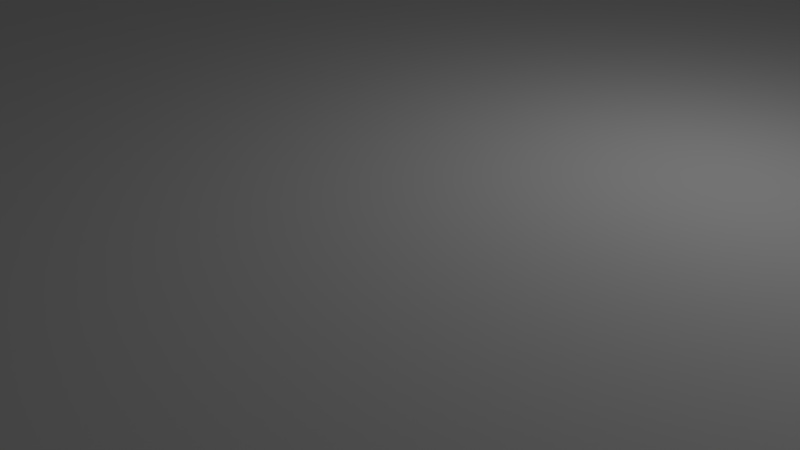 # Source: top.blend  (saved by Blender 2.79.0; exported with 4.5.12 LTS)
import bpy
from mathutils import Matrix  # noqa: F401  (used for matrix-valued properties, if any)

bpy.ops.wm.read_factory_settings(use_empty=True)
scene = bpy.context.scene
scene.name = 'Scene'

# ---- collections
col_collection_1 = bpy.data.collections.new('Collection 1'); scene.collection.children.link(col_collection_1)

# ---- materials (node trees are filled in below, after node groups)
mat_material = bpy.data.materials.new('Material')
mat_material.alpha_threshold = 0.0
mat_material.use_transparent_shadow = False
mat_material.roughness = 0.5
mat_material.line_color = (0.0, 0.0, 0.0, 1.0)

# ---- material node trees

# ---- world
world_world = bpy.data.worlds.new('World'); scene.world = world_world
world_world.color = (0.05088, 0.05088, 0.05088)
world_world.use_sun_shadow = False
world_world.sun_shadow_jitter_overblur = 0.0
world_world.cycles.sampling_method = 'MANUAL'

# ---- cameras
cam_camera = bpy.data.cameras.new('Camera')
cam_camera.clip_end = 100.0
cam_camera.lens = 35.0
cam_camera.sensor_width = 32.0
cam_camera.sensor_height = 18.0
cam_camera.ortho_scale = 7.314
cam_camera.dof.focus_distance = 0.0
cam_camera.dof.aperture_fstop = 128.0

# ---- lights
light_lamp = bpy.data.lights.new('Lamp', 'POINT')
light_lamp.transmission_factor = 0.0
light_lamp.cutoff_distance = 30.0
light_lamp.energy = 100.0
light_lamp.shadow_buffer_clip_start = 1.001
light_lamp.shadow_soft_size = 0.1
light_lamp.shadow_maximum_resolution = 0.006
light_lamp.use_absolute_resolution = True

# ---- meshes
me_cube_001 = bpy.data.meshes.new('Cube.001')
me_cube_001.from_pydata([(0.1406, -0.06234, 10.0), (0.03816, -0.06234, 10.0), (-0.01304, -0.01114, 10.0), (0.1406, 0.04006, 10.0), (0.03816, 0.04006, 10.0), (0.1918, -0.01114, 10.0), (0.03816, 0.1425, 10.0), (0.1406, 0.1425, 10.0), (0.1406, 0.2449, 10.0), (0.03816, 0.2449, 10.0), (0.03816, 0.3473, 10.0), (0.1406, 0.3473, 10.0), (0.1406, 0.4497, 10.0), (0.03816, 0.4497, 10.0), (-0.06424, 0.4497, 10.0), (0.243, 0.4497, 10.0), (0.243, 0.6545, 10.0), (0.1406, 0.6545, 10.0), (0.08936, 0.6033, 10.0), (0.03816, 0.6545, 10.0), (-0.06424, 0.6545, 10.0), (0.03816, -0.1647, 10.0), (0.1406, -0.1647, 10.0), (0.1406, -0.2671, 10.0), (0.03816, -0.2671, 10.0), (0.03816, -0.3695, 10.0), (0.1406, -0.3695, 10.0), (0.1406, -0.4719, 10.0), (0.03816, -0.4719, 10.0), (-0.06424, -0.4719, 10.0), (0.243, -0.4719, 10.0), (0.243, -0.6767, 10.0), (0.1406, -0.6767, 10.0), (0.08936, -0.6255, 10.0), (0.03816, -0.6767, 10.0), (-0.06424, -0.6767, 10.0), (-0.3714, 0.6545, 10.0), (-0.4738, 0.6545, 10.0), (-0.525, 0.6033, 10.0), (-0.5762, 0.6545, 10.0), (-0.6786, 0.6545, 10.0), (-0.6786, 0.4497, 10.0), (-0.3714, 0.4497, 10.0), (-0.4738, 0.4497, 10.0), (-0.5762, 0.4497, 10.0), (-0.6274, 0.3473, 10.0), (-0.4738, 0.3473, 10.0), (-0.4738, 0.2449, 10.0), (-0.5762, 0.2449, 10.0), (-0.5762, 0.1425, 10.0), (-0.4738, 0.1425, 10.0), (-0.4738, 0.04006, 10.0), (-0.4226, -0.01114, 10.0), (-0.4738, -0.06234, 10.0), (-0.5762, -0.06234, 10.0), (-0.6274, -0.01114, 10.0), (-0.5762, 0.04006, 10.0), (-0.7298, 0.1425, 10.0), (-0.6786, 0.1425, 10.0), (-0.6274, 0.2449, 10.0), (-0.6786, 0.2449, 10.0), (-0.5762, -0.1647, 10.0), (-0.4738, -0.1647, 10.0), (-0.4738, -0.2671, 10.0), (-0.5762, -0.2671, 10.0), (-0.5762, -0.3695, 10.0), (-0.4738, -0.3695, 10.0), (-0.4738, -0.4719, 10.0), (-0.5762, -0.4719, 10.0), (-0.6786, -0.4719, 10.0), (-0.3714, -0.4719, 10.0), (-0.3714, -0.6767, 10.0), (-0.4738, -0.6767, 10.0), (-0.525, -0.6255, 10.0), (-0.5762, -0.6767, 10.0), (-0.6786, -0.6767, 10.0), (-0.7298, 0.04006, 10.0), (-0.781, -0.06234, 10.0), (-0.8322, -0.06234, 10.0), (-0.781, 0.04006, 10.0), (-0.8322, -0.1647, 10.0), (-0.8834, -0.2671, 10.0), (-0.9346, -0.2671, 10.0), (-0.8834, -0.1647, 10.0), (-0.9346, -0.3695, 10.0), (-0.9858, -0.4719, 10.0), (-1.037, -0.3695, 10.0), (-1.037, -0.2671, 10.0), (-1.088, -0.1647, 10.0), (-1.139, -0.1647, 10.0), (-1.088, -0.2671, 10.0), (-1.139, -0.06234, 10.0), (-1.191, 0.04006, 10.0), (-1.242, 0.04006, 10.0), (-1.191, -0.06234, 10.0), (-1.242, 0.1425, 10.0), (-1.293, 0.2449, 10.0), (-1.344, 0.2449, 10.0), (-1.293, 0.1425, 10.0), (-1.344, 0.3473, 10.0), (-1.395, 0.4497, 10.0), (-1.498, 0.4497, 10.0), (-1.498, 0.3473, 10.0), (-1.6, 0.4497, 10.0), (-1.293, 0.4497, 10.0), (-1.293, 0.6545, 10.0), (-1.395, 0.6545, 10.0), (-1.447, 0.6033, 10.0), (-1.498, 0.6545, 10.0), (-1.6, 0.6545, 10.0), (-1.498, 0.2449, 10.0), (-1.395, 0.2449, 10.0), (-1.395, 0.1425, 10.0), (-1.498, 0.1425, 10.0), (-1.498, 0.04006, 10.0), (-1.395, 0.04006, 10.0), (-1.344, -0.01114, 10.0), (-1.395, -0.06234, 10.0), (-1.498, -0.06234, 10.0), (-1.549, -0.01114, 10.0), (-1.498, -0.1647, 10.0), (-1.498, -0.2671, 10.0), (-1.395, -0.2671, 10.0), (-1.395, -0.1647, 10.0), (-1.498, -0.3695, 10.0), (-1.6, -0.4719, 10.0), (-1.6, -0.6767, 10.0), (-1.395, -0.3695, 10.0), (-1.293, -0.4719, 10.0), (-1.293, -0.6767, 10.0), (-1.395, -0.6767, 10.0), (-1.447, -0.6255, 10.0), (-1.498, -0.6767, 10.0), (0.5502, 0.4497, 10.0), (0.5502, 0.6545, 10.0), (0.6526, 0.6545, 10.0), (0.7038, 0.6033, 10.0), (0.755, 0.6545, 10.0), (0.8574, 0.6545, 10.0), (0.8574, 0.4497, 10.0), (0.755, 0.4497, 10.0), (0.755, 0.3473, 10.0), (0.6526, 0.3473, 10.0), (0.6526, 0.4497, 10.0), (0.755, 0.2449, 10.0), (0.8574, 0.2449, 10.0), (0.9598, 0.1425, 10.0), (0.8574, 0.1425, 10.0), (0.9598, 0.04006, 10.0), (1.165, 0.04006, 10.0), (1.216, -0.01114, 10.0), (1.165, -0.06234, 10.0), (0.9598, -0.06234, 10.0), (0.9086, -0.01114, 10.0), (1.165, 0.1425, 10.0), (1.267, 0.2449, 10.0), (1.369, 0.2449, 10.0), (1.267, 0.1425, 10.0), (1.369, 0.3473, 10.0), (1.369, 0.4497, 10.0), (1.472, 0.4497, 10.0), (1.472, 0.3473, 10.0), (1.267, 0.4497, 10.0), (0.9598, -0.1647, 10.0), (0.8574, -0.1647, 10.0), (0.755, -0.2671, 10.0), (0.8574, -0.2671, 10.0), (0.755, -0.3695, 10.0), (0.755, -0.4719, 10.0), (0.6526, -0.3695, 10.0), (0.8574, -0.4719, 10.0), (0.8574, -0.6767, 10.0), (0.755, -0.6767, 10.0), (0.7038, -0.6255, 10.0), (0.6526, -0.6767, 10.0), (0.5502, -0.6767, 10.0), (1.165, -0.1647, 10.0), (1.267, -0.1647, 10.0), (1.369, -0.2671, 10.0), (1.267, -0.2671, 10.0), (1.369, -0.3695, 10.0), (1.472, -0.3695, 10.0), (1.472, -0.4719, 10.0), (1.369, -0.4719, 10.0), (1.267, -0.4719, 10.0), (1.267, -0.6767, 10.0), (1.369, -0.6767, 10.0), (1.421, -0.6255, 10.0), (1.472, -0.6767, 10.0), (1.574, -0.6767, 10.0), (1.574, -0.4719, 10.0), (1.574, 0.4497, 10.0), (1.574, 0.6545, 10.0), (1.472, 0.6545, 10.0), (1.421, 0.6033, 10.0), (1.369, 0.6545, 10.0), (1.267, 0.6545, 10.0), (-1.498, -0.4719, 10.0), (-1.395, -0.4719, 10.0), (-9.8, -3.955, 10.0), (-9.8, -9.2, 10.0), (9.2, 9.8, 10.0), (9.8, 9.2, 10.0), (7.8, 9.4, 5.0), (-9.4, -7.8, 5.0), (9.4, 7.8, 5.0), (-7.8, -9.4, 5.0), (-0.5762, 0.3473, 10.0), (-1.395, 0.3473, 10.0), (-0.9876, -0.3695, 10.0), (-0.4738, 0.6545, 7.5), (-0.525, 0.6033, 7.5), (-0.3714, 0.6545, 7.5), (-0.7298, 0.1425, 7.5), (-0.6786, 0.1425, 7.5), (-0.5762, 0.6545, 7.5), (-0.6786, 0.6545, 7.5), (-0.6786, 0.4497, 7.5), (-0.3714, 0.4497, 7.5), (-0.5762, 0.4497, 7.5), (-0.6274, 0.3473, 7.5), (-0.5762, 0.3473, 7.5), (-0.4738, 0.3473, 7.5), (-0.4738, 0.4497, 7.5), (-0.5762, -0.1647, 7.5), (-0.4738, -0.1647, 7.5), (-0.4738, 0.2449, 7.5), (-0.5762, 0.2449, 7.5), (-0.5762, 0.1425, 7.5), (-0.4738, 0.1425, 7.5), (-0.781, -0.06234, 7.5), (-0.8322, -0.06234, 7.5), (-0.4738, 0.04006, 7.5), (-0.4226, -0.01114, 7.5), (-0.4738, -0.06234, 7.5), (-0.5762, -0.06234, 7.5), (-0.6274, -0.01114, 7.5), (-0.5762, 0.04006, 7.5), (-0.6274, 0.2449, 7.5), (-0.6786, 0.2449, 7.5), (-0.4738, -0.2671, 7.5), (-0.5762, -0.2671, 7.5), (-0.7298, 0.04006, 7.5), (-0.5762, -0.3695, 7.5), (-0.4738, -0.3695, 7.5), (-0.4738, -0.4719, 7.5), (-0.5762, -0.4719, 7.5), (-1.088, -0.1647, 7.5), (-1.139, -0.1647, 7.5), (-0.6786, -0.4719, 7.5), (-0.3714, -0.4719, 7.5), (-0.3714, -0.6767, 7.5), (-0.4738, -0.6767, 7.5), (-0.525, -0.6255, 7.5), (-0.5762, -0.6767, 7.5), (-0.6786, -0.6767, 7.5), (-1.037, -0.2671, 7.5), (-0.8322, -0.1647, 7.5), (-0.8834, -0.2671, 7.5), (-0.9346, -0.2671, 7.5), (-0.8834, -0.1647, 7.5), (-1.293, 0.6545, 7.5), (-1.395, 0.6545, 7.5), (-0.9346, -0.3695, 7.5), (-0.9858, -0.4719, 7.5), (-1.037, -0.3695, 7.5), (-0.9876, -0.3695, 7.5), (-0.781, 0.04006, 7.5), (-1.088, -0.2671, 7.5), (-1.293, 0.4497, 7.5), (-1.191, 0.04006, 7.5), (-1.242, 0.04006, 7.5), (-1.191, -0.06234, 7.5), (-1.6, 0.4497, 7.5), (-1.242, 0.1425, 7.5), (-1.293, 0.2449, 7.5), (-1.344, 0.2449, 7.5), (-1.293, 0.1425, 7.5), (-1.344, 0.3473, 7.5), (-1.395, 0.4497, 7.5), (-1.498, 0.4497, 7.5), (-1.498, 0.3473, 7.5), (-1.395, 0.3473, 7.5), (-1.139, -0.06234, 7.5), (-1.447, 0.6033, 7.5), (-1.498, 0.6545, 7.5), (-1.6, 0.6545, 7.5), (-1.498, 0.2449, 7.5), (-1.395, 0.2449, 7.5), (-1.395, 0.1425, 7.5), (-1.498, 0.1425, 7.5), (-1.498, 0.04006, 7.5), (-1.395, 0.04006, 7.5), (-1.344, -0.01114, 7.5), (-1.395, -0.06234, 7.5), (-1.498, -0.06234, 7.5), (-1.549, -0.01114, 7.5), (-1.498, -0.1647, 7.5), (-1.498, -0.2671, 7.5), (-1.395, -0.2671, 7.5), (-1.395, -0.1647, 7.5), (-1.6, -0.4719, 7.5), (-1.6, -0.6767, 7.5), (-1.395, -0.3695, 7.5), (-1.498, -0.3695, 7.5), (-1.293, -0.4719, 7.5), (-1.293, -0.6767, 7.5), (-1.395, -0.6767, 7.5), (-1.447, -0.6255, 7.5), (-1.498, -0.6767, 7.5), (-1.498, -0.4719, 7.5), (-1.395, -0.4719, 7.5), (-0.01304, -0.01114, 7.5), (0.03816, -0.06234, 7.5), (0.03816, 0.04006, 7.5), (0.1406, -0.06234, 7.5), (0.1918, -0.01114, 7.5), (0.1406, 0.04006, 7.5), (0.1406, 0.1425, 7.5), (0.1406, 0.2449, 7.5), (0.03816, 0.2449, 7.5), (0.03816, 0.1425, 7.5), (0.03816, 0.3473, 7.5), (0.1406, 0.3473, 7.5), (0.1406, 0.4497, 7.5), (0.03816, 0.4497, 7.5), (-0.06424, 0.4497, 7.5), (0.243, 0.4497, 7.5), (0.243, 0.6545, 7.5), (0.1406, 0.6545, 7.5), (0.08936, 0.6033, 7.5), (0.03816, 0.6545, 7.5), (-0.06424, 0.6545, 7.5), (0.1406, -0.1647, 7.5), (0.1406, -0.2671, 7.5), (0.03816, -0.2671, 7.5), (0.03816, -0.1647, 7.5), (0.03816, -0.3695, 7.5), (0.1406, -0.3695, 7.5), (0.1406, -0.4719, 7.5), (0.03816, -0.4719, 7.5), (-0.06424, -0.4719, 7.5), (0.243, -0.4719, 7.5), (0.243, -0.6767, 7.5), (0.1406, -0.6767, 7.5), (0.08936, -0.6255, 7.5), (0.03816, -0.6767, 7.5), (-0.06424, -0.6767, 7.5), (1.062, -0.06234, 10.0), (1.062, 0.04006, 10.0), (0.8574, -0.1647, 7.5), (0.755, -0.2671, 7.5), (0.5502, 0.6545, 7.5), (0.6526, 0.6545, 7.5), (0.5502, 0.4497, 7.5), (0.7038, 0.6033, 7.5), (0.755, 0.6545, 7.5), (0.8574, 0.6545, 7.5), (0.8574, 0.4497, 7.5), (1.062, 0.04006, 7.5), (1.165, 0.04006, 7.5), (0.755, 0.4497, 7.5), (0.755, 0.3473, 7.5), (0.6526, 0.3473, 7.5), (0.6526, 0.4497, 7.5), (1.165, 0.1425, 7.5), (1.267, 0.2449, 7.5), (0.755, 0.2449, 7.5), (0.8574, 0.2449, 7.5), (0.9598, 0.1425, 7.5), (0.8574, 0.1425, 7.5), (1.216, -0.01114, 7.5), (1.165, -0.06234, 7.5), (1.062, -0.06234, 7.5), (0.9598, -0.06234, 7.5), (0.9086, -0.01114, 7.5), (0.9598, 0.04006, 7.5), (1.369, 0.2449, 7.5), (1.267, 0.1425, 7.5), (0.9598, -0.1647, 7.5), (1.369, 0.3473, 7.5), (1.369, 0.4497, 7.5), (1.472, 0.4497, 7.5), (1.472, 0.3473, 7.5), (1.267, -0.1647, 7.5), (1.369, -0.2671, 7.5), (1.574, 0.6545, 7.5), (1.472, 0.6545, 7.5), (0.8574, -0.2671, 7.5), (1.165, -0.1647, 7.5), (0.755, -0.3695, 7.5), (0.755, -0.4719, 7.5), (0.6526, -0.4719, 7.5), (0.6526, -0.3695, 7.5), (0.5502, -0.4719, 7.5), (0.8574, -0.4719, 7.5), (0.8574, -0.6767, 7.5), (0.755, -0.6767, 7.5), (0.7038, -0.6255, 7.5), (0.6526, -0.6767, 7.5), (0.5502, -0.6767, 7.5), (1.267, -0.2671, 7.5), (1.369, -0.3695, 7.5), (1.472, -0.3695, 7.5), (1.472, -0.4719, 7.5), (1.369, -0.4719, 7.5), (1.267, -0.4719, 7.5), (1.267, -0.6767, 7.5), (1.369, -0.6767, 7.5), (1.421, -0.6255, 7.5), (1.472, -0.6767, 7.5), (1.574, -0.6767, 7.5), (1.574, -0.4719, 7.5), (1.267, 0.4497, 7.5), (1.267, 0.6545, 7.5), (1.574, 0.4497, 7.5), (1.421, 0.6033, 7.5), (1.369, 0.6545, 7.5), (0.6526, -0.4719, 10.0), (0.5502, -0.4719, 10.0), (9.4, -9.4, -35.0), (-9.4, -9.4, -35.0), (9.4, 9.4, -35.0), (-9.2, -9.8, -35.0), (-9.4, 9.4, -35.0), (9.2, 9.8, -35.0), (-9.8, 9.2, -35.0), (-9.8, -9.2, -35.0), (-7.8, 9.4, 5.0), (-9.4, 7.8, 5.0), (9.4, -7.8, 5.0), (7.8, -9.4, 5.0), (-9.8, -0.6, -35.0), (9.4, 7.8, -30.0), (9.4, 9.4, -30.0), (7.8, 9.4, -30.0), (9.4, -7.8, -30.0), (9.4, -9.4, -30.0), (7.8, -9.4, -30.0), (-9.4, -0.6, -35.0), (-7.8, 9.4, -30.0), (-9.4, 9.4, -30.0), (-9.4, 7.8, -30.0), (-7.8, -9.4, -30.0), (-9.4, -9.4, -30.0), (-9.4, -7.8, -30.0), (8.4, 8.1, -30.0), (8.7, 8.4, -30.0), (8.55, 8.14, -30.0), (8.66, 8.25, -30.0), (8.1, 8.4, -30.0), (8.14, 8.25, -30.0), (8.25, 8.14, -30.0), (8.4, 8.7, -30.0), (8.66, 8.55, -30.0), (8.55, 8.66, -30.0), (8.25, 8.66, -30.0), (8.14, 8.55, -30.0), (8.7, 8.4, -17.5), (8.4, 8.1, -17.5), (8.66, 8.25, -17.5), (8.55, 8.14, -17.5), (8.25, 8.14, -17.5), (8.14, 8.25, -17.5), (8.4, 8.7, -17.5), (8.55, 8.66, -17.5), (8.66, 8.55, -17.5), (8.1, 8.4, -17.5), (8.14, 8.55, -17.5), (8.25, 8.66, -17.5), (-8.1, 8.4, -30.0), (-8.14, 8.55, -30.0), (-8.25, 8.66, -30.0), (-8.4, 8.7, -30.0), (-8.7, 8.4, -30.0), (-8.55, 8.66, -30.0), (-8.66, 8.55, -30.0), (-8.66, 8.25, -30.0), (-8.55, 8.14, -30.0), (-8.4, 8.1, -30.0), (-8.25, 8.14, -30.0), (-8.14, 8.25, -30.0), (-8.1, 8.4, -17.5), (-8.25, 8.66, -17.5), (-8.14, 8.55, -17.5), (-8.4, 8.7, -17.5), (-8.66, 8.55, -17.5), (-8.55, 8.66, -17.5), (-8.4, 8.1, -17.5), (-8.7, 8.4, -17.5), (-8.55, 8.14, -17.5), (-8.66, 8.25, -17.5), (-8.14, 8.25, -17.5), (-8.25, 8.14, -17.5), (8.7, -8.4, -30.0), (8.66, -8.25, -30.0), (8.55, -8.14, -30.0), (8.4, -8.7, -30.0), (8.55, -8.66, -30.0), (8.66, -8.55, -30.0), (8.14, -8.55, -30.0), (8.25, -8.66, -30.0), (8.4, -8.1, -30.0), (8.1, -8.4, -30.0), (8.25, -8.14, -30.0), (8.14, -8.25, -30.0), (8.4, -8.1, -17.5), (8.55, -8.14, -17.5), (8.66, -8.25, -17.5), (8.7, -8.4, -17.5), (8.66, -8.55, -17.5), (8.55, -8.66, -17.5), (8.4, -8.7, -17.5), (8.25, -8.66, -17.5), (8.14, -8.55, -17.5), (8.1, -8.4, -17.5), (8.14, -8.25, -17.5), (8.25, -8.14, -17.5), (-8.1, -8.4, -30.0), (-8.4, -8.1, -30.0), (-8.14, -8.25, -30.0), (-8.25, -8.14, -30.0), (-8.4, -8.7, -30.0), (-8.25, -8.66, -30.0), (-8.14, -8.55, -30.0), (-8.66, -8.55, -30.0), (-8.55, -8.66, -30.0), (-8.7, -8.4, -30.0), (-8.55, -8.14, -30.0), (-8.66, -8.25, -30.0), (-8.4, -8.1, -17.5), (-8.25, -8.14, -17.5), (-8.14, -8.25, -17.5), (-8.1, -8.4, -17.5), (-8.4, -8.7, -17.5), (-8.14, -8.55, -17.5), (-8.25, -8.66, -17.5), (-8.7, -8.4, -17.5), (-8.55, -8.66, -17.5), (-8.66, -8.55, -17.5), (-8.66, -8.25, -17.5), (-8.55, -8.14, -17.5), (7.8, 8.28, 5.0), (8.28, 7.8, 5.0), (7.864, 8.04, 5.0), (8.04, 7.864, 5.0), (8.28, 7.8, -30.0), (7.8, 8.28, -30.0), (8.04, 7.864, -30.0), (7.864, 8.04, -30.0), (-8.28, 7.8, 5.0), (-7.8, 8.28, 5.0), (-8.04, 7.864, 5.0), (-7.864, 8.04, 5.0), (-7.8, 8.28, -30.0), (-8.28, 7.8, -30.0), (-7.864, 8.04, -30.0), (-8.04, 7.864, -30.0), (-7.8, -8.28, 5.0), (-8.28, -7.8, 5.0), (-7.864, -8.04, 5.0), (-8.04, -7.864, 5.0), (-8.28, -7.8, -30.0), (-7.8, -8.28, -30.0), (-8.04, -7.864, -30.0), (-7.864, -8.04, -30.0), (8.28, -7.8, 5.0), (7.8, -8.28, 5.0), (8.04, -7.864, 5.0), (7.864, -8.04, 5.0), (7.8, -8.28, -30.0), (8.28, -7.8, -30.0), (7.864, -8.04, -30.0), (8.04, -7.864, -30.0), (-9.8, -2.4, -35.0), (-9.4, -2.4, -35.0), (-9.8, 0.9, -12.5), (-9.8, -0.9, -12.5), (-9.4, -0.9, -12.5), (-9.4, 0.9, -12.5), (-9.8, -0.9, -25.0), (-9.4, -0.9, -25.0), (-9.4, 0.9, -25.0), (-9.8, 0.9, -25.0), (-1.923, 3.914, 10.0), (-2.04, 3.88, -10.0), (-2.28, 3.64, -10.0), (-2.16, 3.848, -10.0), (-2.248, 3.76, -10.0), (-2.28, 3.64, 10.0), (-2.04, 3.88, 10.0), (-2.16, 3.848, 10.0), (-2.04, 2.92, 10.0), (-2.16, 2.952, 10.0), (-1.56, 2.92, 10.0), (-1.352, 3.04, 10.0), (-1.44, 2.952, 10.0), (-1.32, 3.64, 10.0), (-1.44, 3.848, 10.0), (-2.28, 3.16, -10.0), (-2.04, 2.92, -10.0), (-2.248, 3.04, -10.0), (-2.16, 2.952, -10.0), (-1.56, 2.92, -10.0), (-1.32, 3.16, -10.0), (-1.44, 2.952, -10.0), (-1.352, 3.04, -10.0), (-1.32, 3.64, -10.0), (-1.56, 3.88, -10.0), (-1.352, 3.76, -10.0), (-1.44, 3.848, -10.0), (-2.248, 3.76, 10.0), (-2.28, 3.16, 10.0), (-2.248, 3.04, 10.0), (-1.32, 3.16, 10.0), (-1.56, 3.88, 10.0), (-1.352, 3.76, 10.0), (-9.2, -9.8, 10.0), (-9.72, -9.5, 10.0), (-9.5, -9.72, 10.0), (-9.5, -9.72, -35.0), (-9.72, -9.5, -35.0), (9.2, -9.8, 10.0), (9.8, -9.2, 10.0), (9.5, -9.72, 10.0), (9.72, -9.5, 10.0), (9.8, -9.2, -35.0), (9.2, -9.8, -35.0), (9.72, -9.5, -35.0), (9.5, -9.72, -35.0), (9.72, 9.5, 10.0), (9.5, 9.72, 10.0), (9.8, 9.2, -35.0), (9.5, 9.72, -35.0), (9.72, 9.5, -35.0), (-9.2, 9.8, 10.0), (-9.8, 9.2, 10.0), (-9.5, 9.72, 10.0), (-9.72, 9.5, 10.0), (-9.2, 9.8, -35.0), (-9.72, 9.5, -35.0), (-9.5, 9.72, -35.0), (-2.038, -2.243, 10.0), (-2.262, -2.019, 10.0), (9.8, -2.91, 10.0), (-2.15, -2.213, 10.0), (-2.232, -2.131, 10.0), (-1.942, -1.731, 10.0), (-1.75, -1.923, 10.0), (-1.916, -1.827, 10.0), (-1.846, -1.897, 10.0), (1.706, -1.923, 10.0), (1.898, -1.731, 10.0), (1.802, -1.897, 10.0), (1.873, -1.827, 10.0), (1.898, 1.725, 10.0), (1.706, 1.917, 10.0), (1.873, 1.821, 10.0), (1.802, 1.892, 10.0), (-1.75, 1.917, 10.0), (-1.942, 1.725, 10.0), (-1.846, 1.892, 10.0), (-1.916, 1.821, 10.0), (-2.262, -2.019, 7.5), (-2.038, -2.243, 7.5), (-2.232, -2.131, 7.5), (-2.15, -2.213, 7.5), (-2.262, 2.013, 10.0), (-2.038, 2.237, 10.0), (-2.232, 2.125, 10.0), (-2.15, 2.207, 10.0), (1.994, 2.237, 10.0), (2.218, 2.013, 10.0), (2.106, 2.207, 10.0), (2.188, 2.125, 10.0), (2.218, -2.019, 10.0), (1.994, -2.243, 10.0), (2.188, -2.131, 10.0), (2.106, -2.213, 10.0), (1.994, -2.243, 7.5), (2.218, -2.019, 7.5), (2.106, -2.213, 7.5), (2.188, -2.131, 7.5), (-2.038, 2.237, 7.5), (-2.262, 2.013, 7.5), (-2.15, 2.207, 7.5), (-2.232, 2.125, 7.5), (2.218, 2.013, 7.5), (1.994, 2.237, 7.5), (2.188, 2.125, 7.5), (2.106, 2.207, 7.5), (-1.942, 1.725, 7.5), (-1.75, 1.917, 7.5), (-1.916, 1.821, 7.5), (-1.846, 1.892, 7.5), (1.706, 1.917, 7.5), (1.898, 1.725, 7.5), (1.802, 1.892, 7.5), (1.873, 1.821, 7.5), (1.898, -1.731, 7.5), (1.706, -1.923, 7.5), (1.873, -1.827, 7.5), (1.802, -1.897, 7.5), (-1.75, -1.923, 7.5), (-1.942, -1.731, 7.5), (-1.846, -1.897, 7.5), (-1.916, -1.827, 7.5), (-2.52, 3.832, -10.0), (-2.232, 4.12, -10.0), (-2.29, 3.946, -10.0), (-2.391, 3.862, -10.0), (-2.481, 3.976, -10.0), (-2.376, 4.081, -10.0), (-2.232, 2.68, -10.0), (-2.52, 2.968, -10.0), (-2.391, 2.938, -10.0), (-2.29, 2.854, -10.0), (-2.376, 2.719, -10.0), (-2.481, 2.824, -10.0), (-1.08, 2.968, -10.0), (-1.368, 2.68, -10.0), (-1.31, 2.854, -10.0), (-1.209, 2.938, -10.0), (-1.119, 2.824, -10.0), (-1.224, 2.719, -10.0), (-1.368, 4.12, -10.0), (-1.08, 3.832, -10.0), (-1.209, 3.862, -10.0), (-1.31, 3.946, -10.0), (-1.224, 4.081, -10.0), (-1.119, 3.976, -10.0), (-2.232, 4.12, 5.0), (-2.52, 3.832, 5.0), (-2.376, 4.081, 5.0), (-2.481, 3.976, 5.0), (-2.52, 2.968, 5.0), (-2.232, 2.68, 5.0), (-2.481, 2.824, 5.0), (-2.376, 2.719, 5.0), (-1.368, 2.68, 5.0), (-1.08, 2.968, 5.0), (-1.224, 2.719, 5.0), (-1.119, 2.824, 5.0), (-1.08, 3.832, 5.0), (-1.368, 4.12, 5.0), (-1.119, 3.976, 5.0), (-1.224, 4.081, 5.0), (9.8, -7.01, -35.0), (9.8, -7.01, 10.0), (9.4, -7.01, -35.0), (9.8, 5.7, -35.0), (9.4, 5.7, -35.0), (9.8, 5.7, 10.0), (9.8, -6.2, -1.25), (9.8, 4.4, -1.25), (9.8, -6.2, -23.75), (9.8, 4.4, -23.75), (9.4, -6.2, -1.25), (9.4, 4.4, -1.25), (9.4, -6.2, -23.75), (9.4, 4.4, -23.75), (9.4, -6.892, 5.0), (9.4, 5.599, 5.0), (-9.8, 8.776, 10.0), (-2.52, 3.466, 5.0)], [], [(56, 55, 236, 237), (102, 110, 287, 281), (170, 168, 391, 395), (55, 54, 235, 236), (147, 148, 376, 370), (109, 103, 273, 286), (108, 109, 286, 285), (53, 52, 233, 234), (107, 108, 285, 284), (5, 3, 317, 316), (52, 51, 232, 233), (96, 99, 278, 275), (106, 107, 284, 262), (103, 101, 280, 273), (48, 49, 228, 227), (101, 102, 281, 280), (46, 43, 223, 222), (99, 100, 279, 278), (44, 45, 220, 219), (97, 98, 277, 276), (42, 36, 212, 218), (95, 96, 275, 274), (16, 17, 329, 328), (189, 190, 412, 411), (348, 176, 389, 373), (28, 29, 341, 340), (181, 178, 385, 403), (0, 5, 316, 315), (139, 138, 357, 358), (188, 189, 411, 410), (163, 348, 373, 379), (420, 421, 444, 443, 206, 431, 438, 437), (639, 424, 426, 640, 641), (518, 520, 521, 519, 528, 529, 445, 562, 564, 565, 563, 443, 524), (632, 422, 425, 633, 634), (420, 626, 628, 629, 627), (201, 425, 639, 635), (617, 423, 627, 622), (432, 583, 576, 577, 580, 574, 427, 200, 199, 763, 636, 426), (421, 423, 620, 621, 427), (40, 41, 217, 216), (39, 40, 216, 215), (93, 94, 272, 271), (38, 39, 215, 211), (94, 89, 248, 272), (104, 105, 261, 269), (57, 79, 267, 213), (89, 90, 268, 248), (78, 83, 260, 231), (68, 69, 249, 246), (64, 65, 243, 241), (124, 197, 310, 304), (54, 61, 224, 235), (49, 56, 237, 228), (86, 85, 264, 265), (85, 84, 263, 264), (76, 58, 214, 242), (105, 106, 262, 261), (80, 77, 230, 257), (83, 82, 259, 260), (126, 132, 309, 302), (84, 81, 258, 263), (302, 309, 308, 307, 306, 305, 311, 303, 299, 300, 294, 293, 292, 289, 288, 282, 276, 277, 271, 272, 248, 268, 265, 264, 263, 258, 257, 230, 242, 214, 238, 221, 227, 228, 237, 236, 235, 224, 241, 243, 246, 249, 255, 254, 253, 252, 251, 250, 245, 244, 240, 225, 234, 233, 232, 229, 226, 222, 223, 218, 212, 210, 211, 215, 216, 217, 219, 220, 239, 213, 267, 231, 260, 259, 266, 256, 247, 283, 270, 274, 275, 278, 279, 269, 261, 262, 284, 285, 286, 273, 280, 281, 287, 290, 291, 296, 295, 297, 298, 304, 310, 301), (197, 125, 301, 310), (37, 38, 211, 210), (113, 114, 291, 290), (112, 111, 288, 289), (118, 120, 297, 295), (50, 47, 226, 229), (198, 127, 303, 311), (121, 124, 304, 298), (58, 59, 238, 214), (88, 91, 283, 247), (60, 57, 213, 239), (116, 115, 292, 293), (63, 62, 225, 240), (117, 116, 293, 294), (70, 67, 245, 250), (77, 76, 242, 230), (119, 118, 295, 296), (98, 93, 271, 277), (67, 66, 244, 245), (120, 121, 298, 297), (92, 95, 274, 270), (207, 48, 227, 221), (122, 123, 300, 299), (51, 50, 229, 232), (59, 207, 221, 238), (79, 78, 231, 267), (91, 92, 270, 283), (71, 70, 250, 251), (41, 44, 219, 217), (114, 119, 296, 291), (47, 46, 222, 226), (72, 71, 251, 252), (111, 208, 282, 288), (100, 104, 269, 279), (110, 113, 290, 287), (43, 42, 218, 223), (208, 97, 276, 282), (73, 72, 252, 253), (45, 60, 239, 220), (125, 126, 302, 301), (62, 53, 234, 225), (74, 73, 253, 254), (209, 87, 256, 266), (75, 74, 254, 255), (115, 112, 289, 292), (66, 63, 240, 244), (82, 209, 266, 259), (69, 75, 255, 249), (123, 117, 294, 300), (129, 128, 305, 306), (65, 68, 246, 243), (127, 122, 299, 303), (130, 129, 306, 307), (61, 64, 241, 224), (128, 198, 311, 305), (36, 37, 210, 212), (131, 130, 307, 308), (87, 88, 247, 256), (81, 80, 257, 258), (90, 86, 265, 268), (132, 131, 308, 309), (12, 15, 327, 324), (15, 16, 328, 327), (1, 21, 336, 313), (25, 28, 340, 337), (24, 25, 337, 335), (4, 2, 312, 314), (10, 9, 320, 322), (22, 0, 315, 333), (2, 1, 313, 312), (320, 321, 314, 312, 313, 336, 335, 337, 340, 341, 347, 346, 345, 344, 343, 342, 339, 338, 334, 333, 315, 316, 317, 318, 319, 323, 324, 327, 328, 329, 330, 331, 332, 326, 325, 322), (30, 27, 339, 342), (17, 18, 330, 329), (14, 13, 325, 326), (31, 30, 342, 343), (18, 19, 331, 330), (26, 23, 334, 338), (32, 31, 343, 344), (19, 20, 332, 331), (7, 8, 319, 318), (33, 32, 344, 345), (6, 4, 314, 321), (20, 14, 326, 332), (34, 33, 345, 346), (3, 7, 318, 317), (23, 22, 333, 334), (9, 6, 321, 320), (35, 34, 346, 347), (29, 35, 347, 341), (21, 24, 335, 336), (11, 12, 324, 323), (8, 11, 323, 319), (13, 10, 322, 325), (27, 26, 338, 339), (138, 137, 356, 357), (192, 193, 387, 386), (187, 188, 410, 409), (135, 134, 352, 353), (137, 136, 355, 356), (186, 187, 409, 408), (152, 164, 350, 374), (136, 135, 353, 355), (178, 177, 384, 385), (185, 186, 408, 407), (177, 151, 372, 384), (161, 160, 382, 383), (184, 185, 407, 406), (179, 180, 402, 401), (160, 191, 415, 382), (167, 166, 388, 390), (159, 158, 380, 381), (165, 169, 393, 351), (182, 181, 403, 404), (157, 156, 377, 378), (383, 382, 415, 386, 387, 416, 417, 414, 413, 381, 380, 366, 365, 359, 369, 368, 362, 361, 358, 357, 356, 355, 353, 352, 354, 364, 363, 367, 370, 376, 375, 374, 350, 351, 393, 392, 391, 390, 388, 379, 373, 389, 401, 402, 405, 406, 407, 408, 409, 410, 411, 412, 404, 403, 385, 384, 372, 371, 360, 378, 377), (180, 183, 405, 402), (183, 184, 406, 405), (141, 140, 361, 362), (349, 146, 369, 359), (190, 182, 404, 412), (176, 179, 401, 389), (145, 141, 362, 368), (154, 349, 359, 365), (196, 162, 413, 414), (158, 155, 366, 380), (168, 167, 390, 391), (143, 142, 363, 364), (149, 157, 378, 360), (155, 154, 365, 366), (156, 161, 383, 377), (191, 192, 386, 415), (395, 391, 392, 394, 400, 399, 398, 397, 396), (134, 133, 354, 352), (193, 194, 416, 387), (142, 144, 367, 363), (146, 145, 368, 369), (194, 195, 417, 416), (171, 170, 395, 396), (133, 143, 364, 354), (172, 171, 396, 397), (144, 147, 370, 367), (162, 159, 381, 413), (173, 172, 397, 398), (140, 139, 358, 361), (174, 173, 398, 399), (150, 149, 360, 371), (164, 165, 351, 350), (175, 174, 399, 400), (151, 150, 371, 372), (418, 392, 393, 169), (153, 152, 374, 375), (195, 196, 414, 417), (166, 163, 379, 388), (148, 153, 375, 376), (419, 175, 400, 394), (394, 392, 418, 419), (422, 632, 750, 751), (422, 424, 639, 425), (623, 626, 747, 755, 753, 748), (424, 439, 432, 426), (627, 423, 421, 420), (575, 581, 578, 579, 582, 439, 424, 441, 442, 429, 204, 445, 444, 421), (422, 434, 435, 203, 428, 440, 441, 424), (542, 203, 435, 547), (502, 504, 505, 503, 500, 501, 497, 498, 499, 437, 438, 570, 572, 573, 571, 436, 496), (550, 429, 442, 555), (450, 451, 452, 446, 448, 449, 433, 546, 548, 549, 547, 435, 457), (512, 513, 514, 515, 516, 517, 506, 507, 508, 509, 510, 511), (431, 567, 570, 438), (205, 433, 434, 422, 751, 762), (204, 559, 562, 445), (537, 540, 541, 530, 531, 532, 533, 535, 536, 534, 538, 539), (558, 206, 443, 563), (458, 460, 461, 459, 462, 463, 467, 468, 469, 464, 465, 466), (489, 486, 487, 485, 483, 484, 482, 492, 493, 488, 490, 491), (447, 454, 455, 453, 456, 457, 435, 434, 433, 449), (440, 554, 556, 557, 555, 442, 478, 479, 480, 481, 470, 471, 472), (473, 475, 476, 474, 477, 478, 442, 441, 440, 472), (499, 494, 495, 496, 436, 437), (527, 525, 526, 522, 523, 524, 443, 444, 445, 529), (446, 459, 461, 448), (448, 461, 460, 449), (449, 460, 458, 447), (464, 453, 455, 465), (465, 455, 454, 466), (466, 454, 447, 458), (450, 467, 463, 451), (451, 463, 462, 452), (452, 462, 459, 446), (453, 464, 469, 456), (456, 469, 468, 457), (457, 468, 467, 450), (473, 485, 487, 475), (475, 487, 486, 476), (476, 486, 489, 474), (488, 479, 478, 490), (490, 478, 477, 491), (491, 477, 474, 489), (479, 488, 493, 480), (480, 493, 492, 481), (481, 492, 482, 470), (485, 473, 472, 483), (483, 472, 471, 484), (484, 471, 470, 482), (494, 509, 508, 495), (495, 508, 507, 496), (496, 507, 506, 502), (515, 503, 505, 516), (516, 505, 504, 517), (517, 504, 502, 506), (503, 515, 514, 500), (500, 514, 513, 501), (501, 513, 512, 497), (509, 494, 499, 510), (510, 499, 498, 511), (511, 498, 497, 512), (518, 533, 532, 520), (520, 532, 531, 521), (521, 531, 530, 519), (537, 527, 529, 540), (540, 529, 528, 541), (541, 528, 519, 530), (522, 534, 536, 523), (523, 536, 535, 524), (524, 535, 533, 518), (534, 522, 526, 538), (538, 526, 525, 539), (539, 525, 527, 537), (542, 547, 549, 544), (544, 549, 548, 545), (545, 548, 546, 543), (205, 543, 546, 433), (550, 555, 557, 552), (552, 557, 556, 553), (553, 556, 554, 551), (428, 551, 554, 440), (562, 559, 561, 564), (564, 561, 560, 565), (565, 560, 558, 563), (566, 430, 436, 571), (566, 571, 573, 568), (568, 573, 572, 569), (569, 572, 570, 567), (439, 582, 581, 575), (574, 575, 421, 427), (576, 579, 578, 577), (582, 583, 580, 581), (583, 582, 579, 576), (581, 580, 577, 578), (432, 574, 580, 583), (574, 432, 439, 575), (592, 594, 603, 600), (614, 597, 607, 604), (589, 612, 599, 586), (615, 590, 585, 608), (719, 722, 604, 607, 727, 726), (715, 714, 707, 710, 586, 599), (609, 610, 728, 727, 607), (725, 708, 731, 744), (603, 594, 596, 605), (605, 596, 595, 606), (606, 595, 614, 604), (615, 608, 610, 598), (598, 610, 609, 616), (616, 609, 607, 597), (585, 590, 591, 587), (587, 591, 611, 588), (588, 611, 589, 586), (592, 600, 602, 593), (593, 602, 601, 613), (613, 601, 599, 612), (606, 604, 722, 721, 605), (713, 720, 739, 736), (719, 726, 743, 740), (588, 586, 710, 709, 587), (713, 716, 602, 600, 603, 605, 721, 720), (601, 602, 716, 715, 599), (659, 656, 695, 692), (707, 714, 735, 764, 732), (200, 427, 621, 618), (618, 621, 620, 619), (619, 620, 423, 617), (622, 627, 629, 624), (624, 629, 628, 625), (625, 628, 626, 623), (202, 632, 634, 630), (630, 634, 633, 631), (631, 633, 425, 201), (635, 639, 641, 637), (637, 641, 640, 638), (638, 640, 426, 636), (655, 652, 699, 696), (651, 648, 703, 700), (647, 660, 691, 704), (667, 643, 663, 684), (675, 672, 687, 680), (671, 668, 683, 688), (659, 661, 662, 660, 647, 649, 650, 126, 125, 197, 124, 121, 120, 118, 119, 114, 113, 110, 102, 101, 103, 109, 108, 107, 106, 105, 104, 100, 99, 96, 95, 92, 91, 88, 87, 209, 82, 83, 78, 79, 57, 60, 45, 44, 41, 40, 39, 38, 37, 36, 42, 43, 46, 47, 50, 51, 52, 53, 62, 63, 66, 67, 70, 29, 28, 25, 24, 21, 1, 2, 4, 6, 9, 10, 13, 14, 20, 19, 18, 17, 16, 15, 12, 11, 8, 7, 3, 5, 0, 22, 23, 26, 27, 30, 31, 175, 419, 418, 169, 165, 164, 152, 153, 148, 147, 144, 142, 143, 133, 134, 135, 136, 137, 138, 139, 140, 141, 145, 146, 349, 154, 155, 158, 159, 162, 196, 195, 194, 193, 192, 191, 160, 161, 156, 157, 149, 150, 151, 177, 178, 181, 182, 190, 189, 654, 652, 655, 657, 658, 656), (126, 650, 648, 651, 653, 654, 189, 188, 187, 186, 185, 184, 183, 180, 179, 176, 348, 163, 166, 167, 168, 170, 171, 172, 173, 174, 175, 31, 32, 33, 34, 35, 29, 70, 71, 72, 73, 74, 75, 69, 68, 65, 64, 61, 54, 55, 56, 49, 48, 207, 59, 58, 76, 77, 80, 81, 84, 85, 86, 90, 89, 94, 93, 98, 97, 208, 111, 112, 115, 116, 117, 123, 122, 127, 198, 128, 129, 130, 131, 132), (584, 590, 615, 598, 616, 597, 614, 595, 596, 594, 592, 669, 670, 668, 671, 673, 674, 672, 675, 677, 678, 644, 752), (694, 686, 684, 663, 665, 666, 706, 704, 691, 693), (688, 683, 685, 686, 694, 692, 695, 697, 698, 696, 699, 701, 702, 700, 703, 705, 706, 666, 664, 679, 681, 682, 680, 687, 689, 690), (687, 672, 674, 689), (689, 674, 673, 690), (690, 673, 671, 688), (667, 684, 686, 669), (669, 686, 685, 670), (670, 685, 683, 668), (663, 643, 646, 665), (665, 646, 645, 666), (666, 645, 642, 664), (675, 680, 682, 677), (677, 682, 681, 678), (678, 681, 679, 676), (647, 704, 706, 649), (649, 706, 705, 650), (650, 705, 703, 648), (699, 652, 654, 701), (701, 654, 653, 702), (702, 653, 651, 700), (695, 656, 658, 697), (697, 658, 657, 698), (698, 657, 655, 696), (691, 660, 662, 693), (693, 662, 661, 694), (694, 661, 659, 692), (642, 676, 679, 664), (707, 711, 712, 708, 709, 710), (713, 717, 718, 714, 715, 716), (719, 723, 724, 720, 721, 722), (725, 729, 730, 726, 727, 728), (744, 731, 733, 734, 732, 764, 552, 553, 551, 428, 203, 542), (735, 714, 718, 737), (737, 718, 717, 738), (738, 717, 713, 736), (719, 740, 742, 723), (723, 742, 741, 724), (724, 741, 739, 720), (743, 726, 730, 745), (745, 730, 729, 746), (746, 729, 725, 744), (707, 732, 734, 711), (711, 734, 733, 712), (712, 733, 731, 708), (709, 708, 725, 728, 610, 608, 585, 587), (749, 747, 626, 420), (748, 753, 754, 752, 644), (751, 750, 747, 749), (752, 754, 756, 750, 632, 202), (756, 754, 758, 760), (756, 755, 747, 750), (754, 753, 757, 758), (755, 756, 760, 759), (753, 755, 759, 757), (758, 762, 751, 760), (761, 749, 420, 437, 436, 430), (757, 759, 749, 761), (751, 749, 759, 760), (757, 761, 762, 758), (552, 764, 735, 737, 738, 736, 739, 741, 742, 740, 743, 745, 746, 744, 542, 544, 545, 543, 205, 762, 761, 430, 566, 568, 569, 567, 431, 206, 558, 560, 561, 559, 204, 429, 550), (763, 584, 752, 202, 630, 631, 201, 635, 637, 638, 636), (200, 618, 619, 617, 622, 624, 625, 623, 748, 644, 678, 676, 642, 645, 646, 199), (590, 584, 763, 199, 646, 643, 667, 669, 592, 593, 613, 612, 589, 611, 591)])
me_cube_001.use_remesh_preserve_volume = False
me_cube_001.use_remesh_preserve_attributes = False
me_cube_001.use_mirror_vertex_groups = False
me_cube_001.update()
me_cube = bpy.data.meshes.new('Cube')
me_cube.from_pydata([(1.0, 1.0, -2.0), (1.0, -1.0, -2.0), (-1.0, -1.0, -2.0), (-1.0, 1.0, -2.0), (1.0, 1.0, 0.0), (1.0, -1.0, 0.0), (-1.0, -1.0, 0.0), (-1.0, 1.0, 0.0)], [], [(0, 1, 2, 3), (4, 7, 6, 5), (0, 4, 5, 1), (1, 5, 6, 2), (2, 6, 7, 3), (4, 0, 3, 7)])
me_cube.materials.append(mat_material)
me_cube.use_remesh_preserve_volume = False
me_cube.use_remesh_preserve_attributes = False
me_cube.use_mirror_vertex_groups = False
me_cube.update()

# ---- objects
ob_cube = bpy.data.objects.new('Cube', me_cube_001)
ob_floor = bpy.data.objects.new('Floor', me_cube)
ob_lamp = bpy.data.objects.new('Lamp', light_lamp)
ob_camera = bpy.data.objects.new('Camera', cam_camera)

# ---- transforms, parenting, visibility, modifiers, constraints
ob_cube.location = (0.0, 0.0, 4.0)
ob_cube.rotation_euler = (-0.0, 3.142, -0.0)
ob_cube.scale = (5.0, 5.0, 0.4)
ob_cube.lineart.crease_threshold = 0.0
ob_floor.location = (0.0, 0.0, 0.0)
ob_floor.scale = (50.0, 50.0, 10.0)
ob_floor.lock_rotations_4d = False
ob_floor.lock_scale = (True, True, True)
ob_floor.empty_display_type = 'ARROWS'
ob_floor.display_type = 'WIRE'
ob_floor.show_transparent = True
ob_floor.lineart.crease_threshold = 0.0
ob_lamp.location = (4.076, 1.005, 5.904)
ob_lamp.rotation_euler = (0.6503, 0.05522, 1.866)
ob_lamp.lock_rotations_4d = False
ob_lamp.empty_display_type = 'ARROWS'
ob_lamp.color = (0.0, 0.0, 0.0, 0.0)
ob_lamp.hide_viewport = True
ob_lamp.lineart.crease_threshold = 0.0
ob_camera.location = (7.481, -6.508, 5.344)
ob_camera.rotation_euler = (1.109, 0.0, 0.8149)
ob_camera.lock_rotations_4d = False
ob_camera.empty_display_type = 'ARROWS'
ob_camera.color = (0.0, 0.0, 0.0, 0.0)
ob_camera.hide_viewport = True
ob_camera.display_type = 'WIRE'
ob_camera.lineart.crease_threshold = 0.0

# ---- collection membership
col_collection_1.objects.link(ob_cube)
col_collection_1.objects.link(ob_floor)
col_collection_1.objects.link(ob_lamp)
col_collection_1.objects.link(ob_camera)

# ---- scene / render settings (as saved in the file)
scene.camera = ob_camera
scene.frame_start = 1; scene.frame_end = 250; scene.frame_set(188)
scene.render.engine = 'BLENDER_EEVEE_NEXT'
scene.render.resolution_percentage = 50
scene.render.dither_intensity = 0.0
scene.cycles.use_denoising = False
scene.cycles.samples = 128
scene.cycles.sampling_pattern = 'TABULATED_SOBOL'
scene.cycles.use_adaptive_sampling = False
scene.cycles.use_light_tree = False
scene.cycles.blur_glossy = 0.0
scene.cycles.sample_clamp_indirect = 0.0
scene.view_settings.view_transform = 'Standard'
scene.unit_settings.scale_length = 0.001
bpy.context.view_layer.update()
